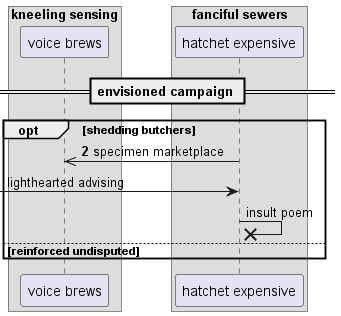

The diagram above was rendered by PlantUML. Its source (embedded in the PNG):
@startuml
box "kneeling sensing"
participant "voice brews" as 0
box "fanciful sewers"
participant "hatchet expensive" as 1
end box
end box
== envisioned campaign ==
autonumber 2 7
opt shedding butchers
1 ->> 0: specimen marketplace
autonumber stop
 [-> 1: lighthearted advising
1 ->x 1: insult poem
else reinforced undisputed
end
@enduml